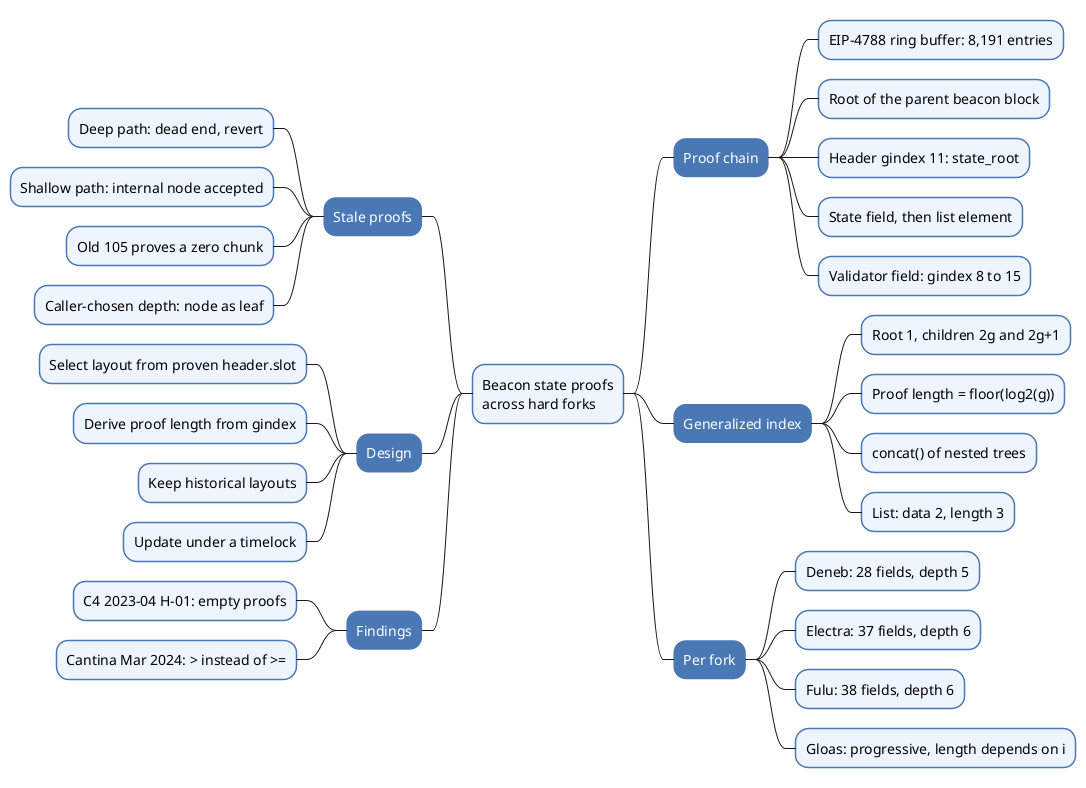

The diagram above was rendered by PlantUML. Its source (embedded in the PNG):
@startmindmap
<style>
mindmapDiagram {
  node {
    BackgroundColor #EEF5FF
    LineColor #4A78B5
  }
  :depth(1) {
    BackgroundColor #4A78B5
    FontColor white
  }
}
</style>
* Beacon state proofs\nacross hard forks
** Proof chain
*** EIP-4788 ring buffer: 8,191 entries
*** Root of the parent beacon block
*** Header gindex 11: state_root
*** State field, then list element
*** Validator field: gindex 8 to 15
** Generalized index
*** Root 1, children 2g and 2g+1
*** Proof length = floor(log2(g))
*** concat() of nested trees
*** List: data 2, length 3
** Per fork
*** Deneb: 28 fields, depth 5
*** Electra: 37 fields, depth 6
*** Fulu: 38 fields, depth 6
*** Gloas: progressive, length depends on i
left side
** Stale proofs
*** Deep path: dead end, revert
*** Shallow path: internal node accepted
*** Old 105 proves a zero chunk
*** Caller-chosen depth: node as leaf
** Design
*** Select layout from proven header.slot
*** Derive proof length from gindex
*** Keep historical layouts
*** Update under a timelock
** Findings
*** C4 2023-04 H-01: empty proofs
*** Cantina Mar 2024: > instead of >=
@endmindmap